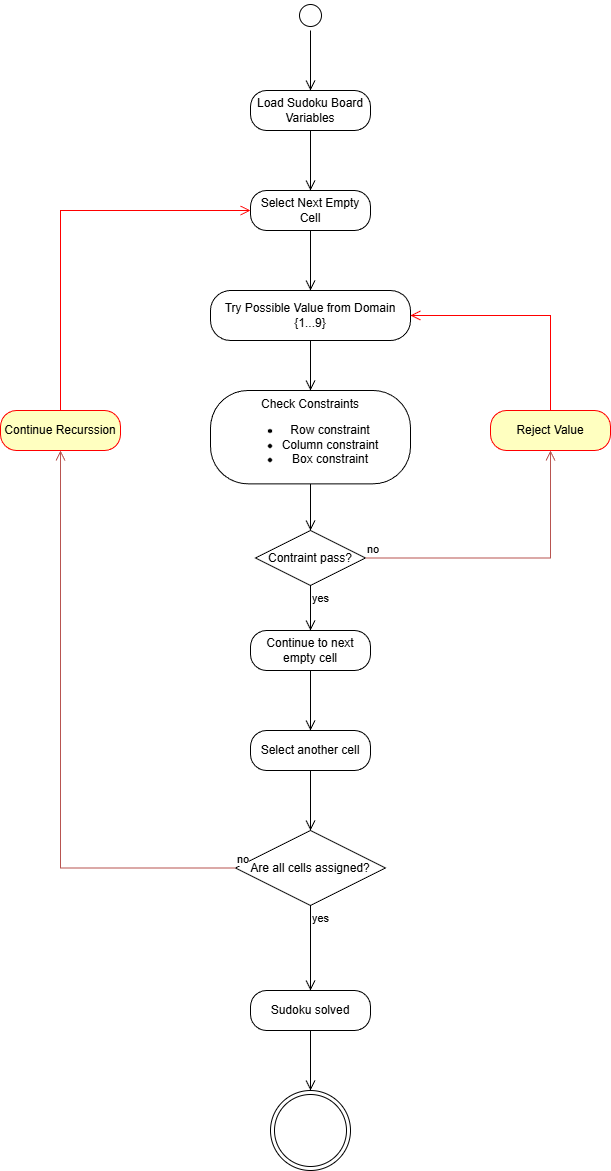

The diagram above was exported from draw.io. Its source (the exported page's mxGraphModel, read from the mxfile embedded in the PNG):
<mxGraphModel dx="1817" dy="1650" grid="1" gridSize="10" guides="1" tooltips="1" connect="1" arrows="1" fold="1" page="1" pageScale="1" pageWidth="850" pageHeight="1400" math="0" shadow="0">
  <root>
    <mxCell id="0" />
    <mxCell id="1" parent="0" />
    <mxCell id="Z1OHToZKqSk_eJgag05Y-4" parent="1" style="ellipse;html=1;shape=startState;" value="" vertex="1">
      <mxGeometry height="30" width="30" x="405" y="50" as="geometry" />
    </mxCell>
    <mxCell id="Z1OHToZKqSk_eJgag05Y-5" edge="1" parent="1" source="Z1OHToZKqSk_eJgag05Y-4" style="edgeStyle=orthogonalEdgeStyle;html=1;verticalAlign=bottom;endArrow=open;endSize=8;rounded=0;" value="">
      <mxGeometry relative="1" as="geometry">
        <mxPoint x="420" y="140" as="targetPoint" />
      </mxGeometry>
    </mxCell>
    <mxCell id="Z1OHToZKqSk_eJgag05Y-6" parent="1" style="rounded=1;whiteSpace=wrap;html=1;arcSize=40;" value="Load Sudoku Board Variables" vertex="1">
      <mxGeometry height="40" width="120" x="360" y="140" as="geometry" />
    </mxCell>
    <mxCell id="Z1OHToZKqSk_eJgag05Y-7" edge="1" parent="1" source="Z1OHToZKqSk_eJgag05Y-6" style="edgeStyle=orthogonalEdgeStyle;html=1;verticalAlign=bottom;endArrow=open;endSize=8;rounded=0;" value="">
      <mxGeometry relative="1" as="geometry">
        <mxPoint x="420" y="240" as="targetPoint" />
      </mxGeometry>
    </mxCell>
    <mxCell id="Z1OHToZKqSk_eJgag05Y-8" parent="1" style="rounded=1;whiteSpace=wrap;html=1;arcSize=40;" value="Select Next Empty Cell" vertex="1">
      <mxGeometry height="40" width="120" x="360" y="240" as="geometry" />
    </mxCell>
    <mxCell id="Z1OHToZKqSk_eJgag05Y-9" edge="1" parent="1" source="Z1OHToZKqSk_eJgag05Y-8" style="edgeStyle=orthogonalEdgeStyle;html=1;verticalAlign=bottom;endArrow=open;endSize=8;rounded=0;" value="">
      <mxGeometry relative="1" as="geometry">
        <mxPoint x="420" y="340" as="targetPoint" />
      </mxGeometry>
    </mxCell>
    <mxCell id="Z1OHToZKqSk_eJgag05Y-10" parent="1" style="rounded=1;whiteSpace=wrap;html=1;arcSize=40;" value="Try Possible Value from Domain&lt;div&gt;{1...9}&lt;/div&gt;" vertex="1">
      <mxGeometry height="50" width="200" x="320" y="340" as="geometry" />
    </mxCell>
    <mxCell id="Z1OHToZKqSk_eJgag05Y-11" edge="1" parent="1" source="Z1OHToZKqSk_eJgag05Y-10" style="edgeStyle=orthogonalEdgeStyle;html=1;verticalAlign=bottom;endArrow=open;endSize=8;rounded=0;" value="">
      <mxGeometry relative="1" as="geometry">
        <mxPoint x="420" y="440" as="targetPoint" />
      </mxGeometry>
    </mxCell>
    <mxCell id="Z1OHToZKqSk_eJgag05Y-12" parent="1" style="rounded=1;whiteSpace=wrap;html=1;arcSize=40;" value="Check Constraints&lt;div&gt;&lt;ul&gt;&lt;li&gt;Row constraint&lt;/li&gt;&lt;li&gt;Column constraint&lt;/li&gt;&lt;li&gt;Box constraint&lt;/li&gt;&lt;/ul&gt;&lt;/div&gt;" vertex="1">
      <mxGeometry height="93.33" width="200" x="320" y="440" as="geometry" />
    </mxCell>
    <mxCell id="Z1OHToZKqSk_eJgag05Y-13" edge="1" parent="1" source="Z1OHToZKqSk_eJgag05Y-12" style="edgeStyle=orthogonalEdgeStyle;html=1;verticalAlign=bottom;endArrow=open;endSize=8;rounded=0;" value="">
      <mxGeometry relative="1" as="geometry">
        <mxPoint x="420" y="580" as="targetPoint" />
      </mxGeometry>
    </mxCell>
    <mxCell id="Z1OHToZKqSk_eJgag05Y-14" parent="1" style="rhombus;whiteSpace=wrap;html=1;" value="Contraint pass?" vertex="1">
      <mxGeometry height="55" width="110" x="365" y="580" as="geometry" />
    </mxCell>
    <mxCell id="Z1OHToZKqSk_eJgag05Y-15" edge="1" parent="1" source="Z1OHToZKqSk_eJgag05Y-14" style="html=1;align=left;verticalAlign=bottom;endArrow=open;endSize=8;rounded=0;entryX=0.5;entryY=1;entryDx=0;entryDy=0;edgeStyle=orthogonalEdgeStyle;fillColor=#f8cecc;strokeColor=#b85450;" target="Z1OHToZKqSk_eJgag05Y-17" value="no">
      <mxGeometry relative="1" x="-1" as="geometry">
        <mxPoint x="600" y="520" as="targetPoint" />
      </mxGeometry>
    </mxCell>
    <mxCell id="Z1OHToZKqSk_eJgag05Y-16" edge="1" parent="1" source="Z1OHToZKqSk_eJgag05Y-14" style="edgeStyle=orthogonalEdgeStyle;html=1;align=left;verticalAlign=top;endArrow=open;endSize=8;rounded=0;" value="yes">
      <mxGeometry relative="1" x="-1" as="geometry">
        <mxPoint x="420" y="680" as="targetPoint" />
      </mxGeometry>
    </mxCell>
    <mxCell id="Z1OHToZKqSk_eJgag05Y-17" parent="1" style="rounded=1;whiteSpace=wrap;html=1;arcSize=40;fontColor=#000000;fillColor=#ffffc0;strokeColor=#ff0000;" value="Reject Value" vertex="1">
      <mxGeometry height="40" width="120" x="600" y="460" as="geometry" />
    </mxCell>
    <mxCell id="Z1OHToZKqSk_eJgag05Y-18" edge="1" parent="1" source="Z1OHToZKqSk_eJgag05Y-17" style="edgeStyle=orthogonalEdgeStyle;html=1;verticalAlign=bottom;endArrow=open;endSize=8;strokeColor=#ff0000;rounded=0;entryX=1;entryY=0.5;entryDx=0;entryDy=0;exitX=0.5;exitY=0;exitDx=0;exitDy=0;" target="Z1OHToZKqSk_eJgag05Y-10" value="">
      <mxGeometry relative="1" as="geometry">
        <mxPoint x="600" y="340" as="targetPoint" />
      </mxGeometry>
    </mxCell>
    <mxCell id="Z1OHToZKqSk_eJgag05Y-19" parent="1" style="rounded=1;whiteSpace=wrap;html=1;arcSize=40;" value="Continue to next empty cell" vertex="1">
      <mxGeometry height="40" width="120" x="360" y="680" as="geometry" />
    </mxCell>
    <mxCell id="Z1OHToZKqSk_eJgag05Y-20" edge="1" parent="1" source="Z1OHToZKqSk_eJgag05Y-19" style="edgeStyle=orthogonalEdgeStyle;html=1;verticalAlign=bottom;endArrow=open;endSize=8;rounded=0;" value="">
      <mxGeometry relative="1" as="geometry">
        <mxPoint x="420" y="780" as="targetPoint" />
      </mxGeometry>
    </mxCell>
    <mxCell id="Z1OHToZKqSk_eJgag05Y-21" parent="1" style="rounded=1;whiteSpace=wrap;html=1;arcSize=40;" value="Select another cell" vertex="1">
      <mxGeometry height="40" width="120" x="360" y="780" as="geometry" />
    </mxCell>
    <mxCell id="Z1OHToZKqSk_eJgag05Y-22" edge="1" parent="1" source="Z1OHToZKqSk_eJgag05Y-21" style="edgeStyle=orthogonalEdgeStyle;html=1;verticalAlign=bottom;endArrow=open;endSize=8;rounded=0;" value="">
      <mxGeometry relative="1" as="geometry">
        <mxPoint x="420" y="880" as="targetPoint" />
      </mxGeometry>
    </mxCell>
    <mxCell id="Z1OHToZKqSk_eJgag05Y-23" parent="1" style="rhombus;whiteSpace=wrap;html=1;" value="Are all cells assigned?" vertex="1">
      <mxGeometry height="75" width="150" x="345" y="880" as="geometry" />
    </mxCell>
    <mxCell id="Z1OHToZKqSk_eJgag05Y-24" edge="1" parent="1" source="Z1OHToZKqSk_eJgag05Y-23" style="edgeStyle=orthogonalEdgeStyle;html=1;align=left;verticalAlign=bottom;endArrow=open;endSize=8;rounded=0;exitX=0;exitY=0.5;exitDx=0;exitDy=0;entryX=0.5;entryY=1;entryDx=0;entryDy=0;fillColor=#f8cecc;strokeColor=#b85450;" target="Z1OHToZKqSk_eJgag05Y-29" value="no">
      <mxGeometry relative="1" x="-1" as="geometry">
        <mxPoint x="10" y="240" as="targetPoint" />
      </mxGeometry>
    </mxCell>
    <mxCell id="Z1OHToZKqSk_eJgag05Y-25" edge="1" parent="1" source="Z1OHToZKqSk_eJgag05Y-23" style="edgeStyle=orthogonalEdgeStyle;html=1;align=left;verticalAlign=top;endArrow=open;endSize=8;rounded=0;" value="yes">
      <mxGeometry relative="1" x="-1" as="geometry">
        <mxPoint x="420" y="1040" as="targetPoint" />
      </mxGeometry>
    </mxCell>
    <mxCell id="Z1OHToZKqSk_eJgag05Y-26" parent="1" style="rounded=1;whiteSpace=wrap;html=1;arcSize=40;" value="Sudoku solved" vertex="1">
      <mxGeometry height="40" width="120" x="360" y="1040" as="geometry" />
    </mxCell>
    <mxCell id="Z1OHToZKqSk_eJgag05Y-27" edge="1" parent="1" source="Z1OHToZKqSk_eJgag05Y-26" style="edgeStyle=orthogonalEdgeStyle;html=1;verticalAlign=bottom;endArrow=open;endSize=8;rounded=0;" value="">
      <mxGeometry relative="1" as="geometry">
        <mxPoint x="420" y="1140" as="targetPoint" />
      </mxGeometry>
    </mxCell>
    <mxCell id="Z1OHToZKqSk_eJgag05Y-28" parent="1" style="ellipse;html=1;shape=endState;" value="" vertex="1">
      <mxGeometry height="80" width="80" x="380" y="1140" as="geometry" />
    </mxCell>
    <mxCell id="Z1OHToZKqSk_eJgag05Y-29" parent="1" style="rounded=1;whiteSpace=wrap;html=1;arcSize=40;fontColor=#000000;fillColor=#ffffc0;strokeColor=#ff0000;" value="Continue Recurssion" vertex="1">
      <mxGeometry height="40" width="120" x="110" y="460" as="geometry" />
    </mxCell>
    <mxCell id="Z1OHToZKqSk_eJgag05Y-30" edge="1" parent="1" source="Z1OHToZKqSk_eJgag05Y-29" style="edgeStyle=orthogonalEdgeStyle;html=1;verticalAlign=bottom;endArrow=open;endSize=8;strokeColor=#ff0000;rounded=0;exitX=0.5;exitY=0;exitDx=0;exitDy=0;entryX=0;entryY=0.5;entryDx=0;entryDy=0;" target="Z1OHToZKqSk_eJgag05Y-8" value="">
      <mxGeometry relative="1" as="geometry">
        <mxPoint x="170" y="560" as="targetPoint" />
      </mxGeometry>
    </mxCell>
  </root>
</mxGraphModel>